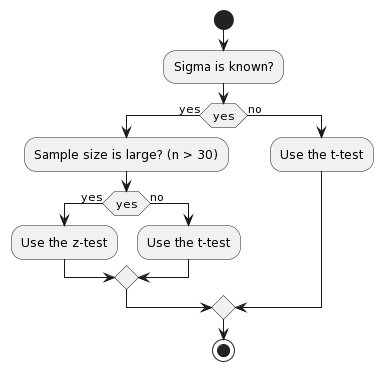

The diagram above was rendered by PlantUML. Its source (embedded in the PNG):
@startuml
skinparam monochrome true
skinparam shadowing false

start
:Sigma is known?;
if (yes) then (yes)
  :Sample size is large? (n > 30);
  if (yes) then (yes)
    :Use the z-test;
  else (no)
    :Use the t-test;
  endif
else (no)
  :Use the t-test;
endif
stop
@enduml